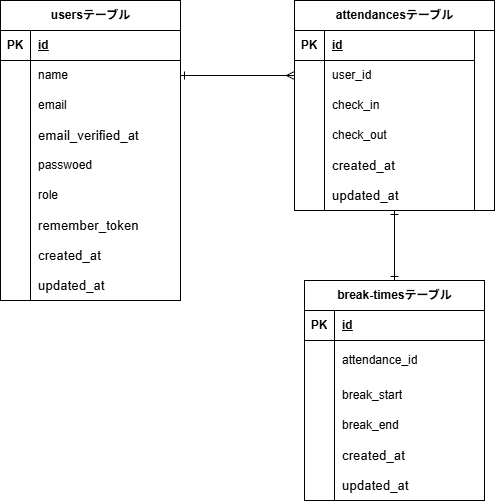

The diagram above was exported from draw.io. Its source (the exported page's mxGraphModel, read from the mxfile embedded in the PNG):
<mxGraphModel dx="606" dy="513" grid="1" gridSize="10" guides="1" tooltips="1" connect="1" arrows="1" fold="1" page="1" pageScale="1" pageWidth="827" pageHeight="1169" math="0" shadow="0">
  <root>
    <mxCell id="0" />
    <mxCell id="1" parent="0" />
    <mxCell id="2" value="usersテーブル" style="shape=table;startSize=30;container=1;collapsible=1;childLayout=tableLayout;fixedRows=1;rowLines=0;fontStyle=1;align=center;resizeLast=1;html=1;" parent="1" vertex="1">
      <mxGeometry x="30" y="60" width="180" height="300" as="geometry" />
    </mxCell>
    <mxCell id="3" value="" style="shape=tableRow;horizontal=0;startSize=0;swimlaneHead=0;swimlaneBody=0;fillColor=none;collapsible=0;dropTarget=0;points=[[0,0.5],[1,0.5]];portConstraint=eastwest;top=0;left=0;right=0;bottom=1;" parent="2" vertex="1">
      <mxGeometry y="30" width="180" height="30" as="geometry" />
    </mxCell>
    <mxCell id="4" value="PK" style="shape=partialRectangle;connectable=0;fillColor=none;top=0;left=0;bottom=0;right=0;fontStyle=1;overflow=hidden;whiteSpace=wrap;html=1;" parent="3" vertex="1">
      <mxGeometry width="30" height="30" as="geometry">
        <mxRectangle width="30" height="30" as="alternateBounds" />
      </mxGeometry>
    </mxCell>
    <mxCell id="5" value="id" style="shape=partialRectangle;connectable=0;fillColor=none;top=0;left=0;bottom=0;right=0;align=left;spacingLeft=6;fontStyle=5;overflow=hidden;whiteSpace=wrap;html=1;" parent="3" vertex="1">
      <mxGeometry x="30" width="150" height="30" as="geometry">
        <mxRectangle width="150" height="30" as="alternateBounds" />
      </mxGeometry>
    </mxCell>
    <mxCell id="6" value="" style="shape=tableRow;horizontal=0;startSize=0;swimlaneHead=0;swimlaneBody=0;fillColor=none;collapsible=0;dropTarget=0;points=[[0,0.5],[1,0.5]];portConstraint=eastwest;top=0;left=0;right=0;bottom=0;" parent="2" vertex="1">
      <mxGeometry y="60" width="180" height="30" as="geometry" />
    </mxCell>
    <mxCell id="7" value="" style="shape=partialRectangle;connectable=0;fillColor=none;top=0;left=0;bottom=0;right=0;editable=1;overflow=hidden;whiteSpace=wrap;html=1;" parent="6" vertex="1">
      <mxGeometry width="30" height="30" as="geometry">
        <mxRectangle width="30" height="30" as="alternateBounds" />
      </mxGeometry>
    </mxCell>
    <mxCell id="8" value="name" style="shape=partialRectangle;connectable=0;fillColor=none;top=0;left=0;bottom=0;right=0;align=left;spacingLeft=6;overflow=hidden;whiteSpace=wrap;html=1;" parent="6" vertex="1">
      <mxGeometry x="30" width="150" height="30" as="geometry">
        <mxRectangle width="150" height="30" as="alternateBounds" />
      </mxGeometry>
    </mxCell>
    <mxCell id="9" value="" style="shape=tableRow;horizontal=0;startSize=0;swimlaneHead=0;swimlaneBody=0;fillColor=none;collapsible=0;dropTarget=0;points=[[0,0.5],[1,0.5]];portConstraint=eastwest;top=0;left=0;right=0;bottom=0;" parent="2" vertex="1">
      <mxGeometry y="90" width="180" height="30" as="geometry" />
    </mxCell>
    <mxCell id="10" value="" style="shape=partialRectangle;connectable=0;fillColor=none;top=0;left=0;bottom=0;right=0;editable=1;overflow=hidden;whiteSpace=wrap;html=1;" parent="9" vertex="1">
      <mxGeometry width="30" height="30" as="geometry">
        <mxRectangle width="30" height="30" as="alternateBounds" />
      </mxGeometry>
    </mxCell>
    <mxCell id="11" value="email" style="shape=partialRectangle;connectable=0;fillColor=none;top=0;left=0;bottom=0;right=0;align=left;spacingLeft=6;overflow=hidden;whiteSpace=wrap;html=1;" parent="9" vertex="1">
      <mxGeometry x="30" width="150" height="30" as="geometry">
        <mxRectangle width="150" height="30" as="alternateBounds" />
      </mxGeometry>
    </mxCell>
    <mxCell id="12" value="" style="shape=tableRow;horizontal=0;startSize=0;swimlaneHead=0;swimlaneBody=0;fillColor=none;collapsible=0;dropTarget=0;points=[[0,0.5],[1,0.5]];portConstraint=eastwest;top=0;left=0;right=0;bottom=0;" parent="2" vertex="1">
      <mxGeometry y="120" width="180" height="30" as="geometry" />
    </mxCell>
    <mxCell id="13" value="" style="shape=partialRectangle;connectable=0;fillColor=none;top=0;left=0;bottom=0;right=0;editable=1;overflow=hidden;whiteSpace=wrap;html=1;" parent="12" vertex="1">
      <mxGeometry width="30" height="30" as="geometry">
        <mxRectangle width="30" height="30" as="alternateBounds" />
      </mxGeometry>
    </mxCell>
    <mxCell id="14" value="&lt;span style=&quot;color: rgb(0, 0, 0); font-family: Arial; font-size: 13.3333px;&quot;&gt;email_verified_at&lt;/span&gt;" style="shape=partialRectangle;connectable=0;fillColor=none;top=0;left=0;bottom=0;right=0;align=left;spacingLeft=6;overflow=hidden;whiteSpace=wrap;html=1;" parent="12" vertex="1">
      <mxGeometry x="30" width="150" height="30" as="geometry">
        <mxRectangle width="150" height="30" as="alternateBounds" />
      </mxGeometry>
    </mxCell>
    <mxCell id="64" value="" style="shape=tableRow;horizontal=0;startSize=0;swimlaneHead=0;swimlaneBody=0;fillColor=none;collapsible=0;dropTarget=0;points=[[0,0.5],[1,0.5]];portConstraint=eastwest;top=0;left=0;right=0;bottom=0;" vertex="1" parent="2">
      <mxGeometry y="150" width="180" height="30" as="geometry" />
    </mxCell>
    <mxCell id="65" value="" style="shape=partialRectangle;connectable=0;fillColor=none;top=0;left=0;bottom=0;right=0;editable=1;overflow=hidden;whiteSpace=wrap;html=1;" vertex="1" parent="64">
      <mxGeometry width="30" height="30" as="geometry">
        <mxRectangle width="30" height="30" as="alternateBounds" />
      </mxGeometry>
    </mxCell>
    <mxCell id="66" value="&lt;span style=&quot;color: rgb(0, 0, 0);&quot;&gt;passwoed&lt;/span&gt;" style="shape=partialRectangle;connectable=0;fillColor=none;top=0;left=0;bottom=0;right=0;align=left;spacingLeft=6;overflow=hidden;whiteSpace=wrap;html=1;" vertex="1" parent="64">
      <mxGeometry x="30" width="150" height="30" as="geometry">
        <mxRectangle width="150" height="30" as="alternateBounds" />
      </mxGeometry>
    </mxCell>
    <mxCell id="67" value="" style="shape=tableRow;horizontal=0;startSize=0;swimlaneHead=0;swimlaneBody=0;fillColor=none;collapsible=0;dropTarget=0;points=[[0,0.5],[1,0.5]];portConstraint=eastwest;top=0;left=0;right=0;bottom=0;" vertex="1" parent="2">
      <mxGeometry y="180" width="180" height="30" as="geometry" />
    </mxCell>
    <mxCell id="68" value="" style="shape=partialRectangle;connectable=0;fillColor=none;top=0;left=0;bottom=0;right=0;editable=1;overflow=hidden;whiteSpace=wrap;html=1;" vertex="1" parent="67">
      <mxGeometry width="30" height="30" as="geometry">
        <mxRectangle width="30" height="30" as="alternateBounds" />
      </mxGeometry>
    </mxCell>
    <mxCell id="69" value="role" style="shape=partialRectangle;connectable=0;fillColor=none;top=0;left=0;bottom=0;right=0;align=left;spacingLeft=6;overflow=hidden;whiteSpace=wrap;html=1;" vertex="1" parent="67">
      <mxGeometry x="30" width="150" height="30" as="geometry">
        <mxRectangle width="150" height="30" as="alternateBounds" />
      </mxGeometry>
    </mxCell>
    <mxCell id="70" value="" style="shape=tableRow;horizontal=0;startSize=0;swimlaneHead=0;swimlaneBody=0;fillColor=none;collapsible=0;dropTarget=0;points=[[0,0.5],[1,0.5]];portConstraint=eastwest;top=0;left=0;right=0;bottom=0;" vertex="1" parent="2">
      <mxGeometry y="210" width="180" height="30" as="geometry" />
    </mxCell>
    <mxCell id="71" value="" style="shape=partialRectangle;connectable=0;fillColor=none;top=0;left=0;bottom=0;right=0;editable=1;overflow=hidden;whiteSpace=wrap;html=1;" vertex="1" parent="70">
      <mxGeometry width="30" height="30" as="geometry">
        <mxRectangle width="30" height="30" as="alternateBounds" />
      </mxGeometry>
    </mxCell>
    <mxCell id="72" value="&lt;span style=&quot;color: rgb(0, 0, 0); font-family: Arial; font-size: 13.3333px;&quot;&gt;remember_token&lt;/span&gt;" style="shape=partialRectangle;connectable=0;fillColor=none;top=0;left=0;bottom=0;right=0;align=left;spacingLeft=6;overflow=hidden;whiteSpace=wrap;html=1;" vertex="1" parent="70">
      <mxGeometry x="30" width="150" height="30" as="geometry">
        <mxRectangle width="150" height="30" as="alternateBounds" />
      </mxGeometry>
    </mxCell>
    <mxCell id="91" value="" style="shape=tableRow;horizontal=0;startSize=0;swimlaneHead=0;swimlaneBody=0;fillColor=none;collapsible=0;dropTarget=0;points=[[0,0.5],[1,0.5]];portConstraint=eastwest;top=0;left=0;right=0;bottom=0;" vertex="1" parent="2">
      <mxGeometry y="240" width="180" height="30" as="geometry" />
    </mxCell>
    <mxCell id="92" value="" style="shape=partialRectangle;connectable=0;fillColor=none;top=0;left=0;bottom=0;right=0;editable=1;overflow=hidden;whiteSpace=wrap;html=1;" vertex="1" parent="91">
      <mxGeometry width="30" height="30" as="geometry">
        <mxRectangle width="30" height="30" as="alternateBounds" />
      </mxGeometry>
    </mxCell>
    <mxCell id="93" value="&lt;span style=&quot;color: rgb(0, 0, 0); font-family: Arial; font-size: 13.3333px;&quot;&gt;created_at&lt;/span&gt;" style="shape=partialRectangle;connectable=0;fillColor=none;top=0;left=0;bottom=0;right=0;align=left;spacingLeft=6;overflow=hidden;whiteSpace=wrap;html=1;" vertex="1" parent="91">
      <mxGeometry x="30" width="150" height="30" as="geometry">
        <mxRectangle width="150" height="30" as="alternateBounds" />
      </mxGeometry>
    </mxCell>
    <mxCell id="101" value="" style="shape=tableRow;horizontal=0;startSize=0;swimlaneHead=0;swimlaneBody=0;fillColor=none;collapsible=0;dropTarget=0;points=[[0,0.5],[1,0.5]];portConstraint=eastwest;top=0;left=0;right=0;bottom=0;" vertex="1" parent="2">
      <mxGeometry y="270" width="180" height="30" as="geometry" />
    </mxCell>
    <mxCell id="102" value="" style="shape=partialRectangle;connectable=0;fillColor=none;top=0;left=0;bottom=0;right=0;editable=1;overflow=hidden;whiteSpace=wrap;html=1;" vertex="1" parent="101">
      <mxGeometry width="30" height="30" as="geometry">
        <mxRectangle width="30" height="30" as="alternateBounds" />
      </mxGeometry>
    </mxCell>
    <mxCell id="103" value="&lt;span style=&quot;color: rgb(0, 0, 0); font-family: Arial; font-size: 13.3333px;&quot;&gt;updated_at&lt;/span&gt;" style="shape=partialRectangle;connectable=0;fillColor=none;top=0;left=0;bottom=0;right=0;align=left;spacingLeft=6;overflow=hidden;whiteSpace=wrap;html=1;" vertex="1" parent="101">
      <mxGeometry x="30" width="150" height="30" as="geometry">
        <mxRectangle width="150" height="30" as="alternateBounds" />
      </mxGeometry>
    </mxCell>
    <mxCell id="89" style="edgeStyle=none;html=1;entryX=0.5;entryY=0;entryDx=0;entryDy=0;endArrow=ERone;endFill=0;startArrow=ERone;startFill=0;" edge="1" parent="1" source="32" target="45">
      <mxGeometry relative="1" as="geometry" />
    </mxCell>
    <mxCell id="32" value="attendancesテーブル" style="shape=table;startSize=30;container=1;collapsible=1;childLayout=tableLayout;fixedRows=1;rowLines=0;fontStyle=1;align=center;resizeLast=1;html=1;" parent="1" vertex="1">
      <mxGeometry x="324" y="60" width="200" height="210" as="geometry" />
    </mxCell>
    <mxCell id="33" value="" style="shape=tableRow;horizontal=0;startSize=0;swimlaneHead=0;swimlaneBody=0;fillColor=none;collapsible=0;dropTarget=0;points=[[0,0.5],[1,0.5]];portConstraint=eastwest;top=0;left=0;right=0;bottom=1;" parent="32" vertex="1">
      <mxGeometry y="30" width="180" height="30" as="geometry" />
    </mxCell>
    <mxCell id="34" value="PK" style="shape=partialRectangle;connectable=0;fillColor=none;top=0;left=0;bottom=0;right=0;fontStyle=1;overflow=hidden;whiteSpace=wrap;html=1;" parent="33" vertex="1">
      <mxGeometry width="30" height="30" as="geometry">
        <mxRectangle width="30" height="30" as="alternateBounds" />
      </mxGeometry>
    </mxCell>
    <mxCell id="35" value="id" style="shape=partialRectangle;connectable=0;fillColor=none;top=0;left=0;bottom=0;right=0;align=left;spacingLeft=6;fontStyle=5;overflow=hidden;whiteSpace=wrap;html=1;" parent="33" vertex="1">
      <mxGeometry x="30" width="150" height="30" as="geometry">
        <mxRectangle width="150" height="30" as="alternateBounds" />
      </mxGeometry>
    </mxCell>
    <mxCell id="36" value="" style="shape=tableRow;horizontal=0;startSize=0;swimlaneHead=0;swimlaneBody=0;fillColor=none;collapsible=0;dropTarget=0;points=[[0,0.5],[1,0.5]];portConstraint=eastwest;top=0;left=0;right=0;bottom=0;" parent="32" vertex="1">
      <mxGeometry y="60" width="180" height="30" as="geometry" />
    </mxCell>
    <mxCell id="37" value="" style="shape=partialRectangle;connectable=0;fillColor=none;top=0;left=0;bottom=0;right=0;editable=1;overflow=hidden;whiteSpace=wrap;html=1;" parent="36" vertex="1">
      <mxGeometry width="30" height="30" as="geometry">
        <mxRectangle width="30" height="30" as="alternateBounds" />
      </mxGeometry>
    </mxCell>
    <mxCell id="38" value="user_id" style="shape=partialRectangle;connectable=0;fillColor=none;top=0;left=0;bottom=0;right=0;align=left;spacingLeft=6;overflow=hidden;whiteSpace=wrap;html=1;" parent="36" vertex="1">
      <mxGeometry x="30" width="150" height="30" as="geometry">
        <mxRectangle width="150" height="30" as="alternateBounds" />
      </mxGeometry>
    </mxCell>
    <mxCell id="39" value="" style="shape=tableRow;horizontal=0;startSize=0;swimlaneHead=0;swimlaneBody=0;fillColor=none;collapsible=0;dropTarget=0;points=[[0,0.5],[1,0.5]];portConstraint=eastwest;top=0;left=0;right=0;bottom=0;" parent="32" vertex="1">
      <mxGeometry y="90" width="180" height="30" as="geometry" />
    </mxCell>
    <mxCell id="40" value="" style="shape=partialRectangle;connectable=0;fillColor=none;top=0;left=0;bottom=0;right=0;editable=1;overflow=hidden;whiteSpace=wrap;html=1;" parent="39" vertex="1">
      <mxGeometry width="30" height="30" as="geometry">
        <mxRectangle width="30" height="30" as="alternateBounds" />
      </mxGeometry>
    </mxCell>
    <mxCell id="41" value="check_in" style="shape=partialRectangle;connectable=0;fillColor=none;top=0;left=0;bottom=0;right=0;align=left;spacingLeft=6;overflow=hidden;whiteSpace=wrap;html=1;" parent="39" vertex="1">
      <mxGeometry x="30" width="150" height="30" as="geometry">
        <mxRectangle width="150" height="30" as="alternateBounds" />
      </mxGeometry>
    </mxCell>
    <mxCell id="42" value="" style="shape=tableRow;horizontal=0;startSize=0;swimlaneHead=0;swimlaneBody=0;fillColor=none;collapsible=0;dropTarget=0;points=[[0,0.5],[1,0.5]];portConstraint=eastwest;top=0;left=0;right=0;bottom=0;" parent="32" vertex="1">
      <mxGeometry y="120" width="180" height="30" as="geometry" />
    </mxCell>
    <mxCell id="43" value="" style="shape=partialRectangle;connectable=0;fillColor=none;top=0;left=0;bottom=0;right=0;editable=1;overflow=hidden;whiteSpace=wrap;html=1;" parent="42" vertex="1">
      <mxGeometry width="30" height="30" as="geometry">
        <mxRectangle width="30" height="30" as="alternateBounds" />
      </mxGeometry>
    </mxCell>
    <mxCell id="44" value="check_out" style="shape=partialRectangle;connectable=0;fillColor=none;top=0;left=0;bottom=0;right=0;align=left;spacingLeft=6;overflow=hidden;whiteSpace=wrap;html=1;" parent="42" vertex="1">
      <mxGeometry x="30" width="150" height="30" as="geometry">
        <mxRectangle width="150" height="30" as="alternateBounds" />
      </mxGeometry>
    </mxCell>
    <mxCell id="76" value="" style="shape=tableRow;horizontal=0;startSize=0;swimlaneHead=0;swimlaneBody=0;fillColor=none;collapsible=0;dropTarget=0;points=[[0,0.5],[1,0.5]];portConstraint=eastwest;top=0;left=0;right=0;bottom=0;" vertex="1" parent="32">
      <mxGeometry y="150" width="180" height="30" as="geometry" />
    </mxCell>
    <mxCell id="77" value="" style="shape=partialRectangle;connectable=0;fillColor=none;top=0;left=0;bottom=0;right=0;editable=1;overflow=hidden;whiteSpace=wrap;html=1;" vertex="1" parent="76">
      <mxGeometry width="30" height="30" as="geometry">
        <mxRectangle width="30" height="30" as="alternateBounds" />
      </mxGeometry>
    </mxCell>
    <mxCell id="78" value="&lt;span style=&quot;color: rgb(0, 0, 0); font-family: Arial; font-size: 13.3333px;&quot;&gt;created_at&lt;/span&gt;" style="shape=partialRectangle;connectable=0;fillColor=none;top=0;left=0;bottom=0;right=0;align=left;spacingLeft=6;overflow=hidden;whiteSpace=wrap;html=1;" vertex="1" parent="76">
      <mxGeometry x="30" width="150" height="30" as="geometry">
        <mxRectangle width="150" height="30" as="alternateBounds" />
      </mxGeometry>
    </mxCell>
    <mxCell id="79" value="" style="shape=tableRow;horizontal=0;startSize=0;swimlaneHead=0;swimlaneBody=0;fillColor=none;collapsible=0;dropTarget=0;points=[[0,0.5],[1,0.5]];portConstraint=eastwest;top=0;left=0;right=0;bottom=0;" vertex="1" parent="32">
      <mxGeometry y="180" width="180" height="30" as="geometry" />
    </mxCell>
    <mxCell id="80" value="" style="shape=partialRectangle;connectable=0;fillColor=none;top=0;left=0;bottom=0;right=0;editable=1;overflow=hidden;whiteSpace=wrap;html=1;" vertex="1" parent="79">
      <mxGeometry width="30" height="30" as="geometry">
        <mxRectangle width="30" height="30" as="alternateBounds" />
      </mxGeometry>
    </mxCell>
    <mxCell id="81" value="&lt;span style=&quot;color: rgb(0, 0, 0); font-family: Arial; font-size: 13.3333px;&quot;&gt;updated_at&lt;/span&gt;" style="shape=partialRectangle;connectable=0;fillColor=none;top=0;left=0;bottom=0;right=0;align=left;spacingLeft=6;overflow=hidden;whiteSpace=wrap;html=1;" vertex="1" parent="79">
      <mxGeometry x="30" width="150" height="30" as="geometry">
        <mxRectangle width="150" height="30" as="alternateBounds" />
      </mxGeometry>
    </mxCell>
    <mxCell id="99" value="" style="whiteSpace=wrap;html=1;startSize=30;fontStyle=1;" vertex="1" parent="79">
      <mxGeometry x="180" height="30" as="geometry">
        <mxRectangle height="30" as="alternateBounds" />
      </mxGeometry>
    </mxCell>
    <mxCell id="45" value="break-timesテーブル" style="shape=table;startSize=30;container=1;collapsible=1;childLayout=tableLayout;fixedRows=1;rowLines=0;fontStyle=1;align=center;resizeLast=1;html=1;" parent="1" vertex="1">
      <mxGeometry x="334" y="340" width="180" height="220" as="geometry" />
    </mxCell>
    <mxCell id="46" value="" style="shape=tableRow;horizontal=0;startSize=0;swimlaneHead=0;swimlaneBody=0;fillColor=none;collapsible=0;dropTarget=0;points=[[0,0.5],[1,0.5]];portConstraint=eastwest;top=0;left=0;right=0;bottom=1;" parent="45" vertex="1">
      <mxGeometry y="30" width="180" height="30" as="geometry" />
    </mxCell>
    <mxCell id="47" value="PK" style="shape=partialRectangle;connectable=0;fillColor=none;top=0;left=0;bottom=0;right=0;fontStyle=1;overflow=hidden;whiteSpace=wrap;html=1;" parent="46" vertex="1">
      <mxGeometry width="30" height="30" as="geometry">
        <mxRectangle width="30" height="30" as="alternateBounds" />
      </mxGeometry>
    </mxCell>
    <mxCell id="48" value="id" style="shape=partialRectangle;connectable=0;fillColor=none;top=0;left=0;bottom=0;right=0;align=left;spacingLeft=6;fontStyle=5;overflow=hidden;whiteSpace=wrap;html=1;" parent="46" vertex="1">
      <mxGeometry x="30" width="150" height="30" as="geometry">
        <mxRectangle width="150" height="30" as="alternateBounds" />
      </mxGeometry>
    </mxCell>
    <mxCell id="49" value="" style="shape=tableRow;horizontal=0;startSize=0;swimlaneHead=0;swimlaneBody=0;fillColor=none;collapsible=0;dropTarget=0;points=[[0,0.5],[1,0.5]];portConstraint=eastwest;top=0;left=0;right=0;bottom=0;" parent="45" vertex="1">
      <mxGeometry y="60" width="180" height="40" as="geometry" />
    </mxCell>
    <mxCell id="50" value="" style="shape=partialRectangle;connectable=0;fillColor=none;top=0;left=0;bottom=0;right=0;editable=1;overflow=hidden;whiteSpace=wrap;html=1;" parent="49" vertex="1">
      <mxGeometry width="30" height="40" as="geometry">
        <mxRectangle width="30" height="40" as="alternateBounds" />
      </mxGeometry>
    </mxCell>
    <mxCell id="51" value="attendance_id" style="shape=partialRectangle;connectable=0;fillColor=none;top=0;left=0;bottom=0;right=0;align=left;spacingLeft=6;overflow=hidden;whiteSpace=wrap;html=1;" parent="49" vertex="1">
      <mxGeometry x="30" width="150" height="40" as="geometry">
        <mxRectangle width="150" height="40" as="alternateBounds" />
      </mxGeometry>
    </mxCell>
    <mxCell id="52" value="" style="shape=tableRow;horizontal=0;startSize=0;swimlaneHead=0;swimlaneBody=0;fillColor=none;collapsible=0;dropTarget=0;points=[[0,0.5],[1,0.5]];portConstraint=eastwest;top=0;left=0;right=0;bottom=0;" parent="45" vertex="1">
      <mxGeometry y="100" width="180" height="30" as="geometry" />
    </mxCell>
    <mxCell id="53" value="" style="shape=partialRectangle;connectable=0;fillColor=none;top=0;left=0;bottom=0;right=0;editable=1;overflow=hidden;whiteSpace=wrap;html=1;" parent="52" vertex="1">
      <mxGeometry width="30" height="30" as="geometry">
        <mxRectangle width="30" height="30" as="alternateBounds" />
      </mxGeometry>
    </mxCell>
    <mxCell id="54" value="break_start" style="shape=partialRectangle;connectable=0;fillColor=none;top=0;left=0;bottom=0;right=0;align=left;spacingLeft=6;overflow=hidden;whiteSpace=wrap;html=1;" parent="52" vertex="1">
      <mxGeometry x="30" width="150" height="30" as="geometry">
        <mxRectangle width="150" height="30" as="alternateBounds" />
      </mxGeometry>
    </mxCell>
    <mxCell id="55" value="" style="shape=tableRow;horizontal=0;startSize=0;swimlaneHead=0;swimlaneBody=0;fillColor=none;collapsible=0;dropTarget=0;points=[[0,0.5],[1,0.5]];portConstraint=eastwest;top=0;left=0;right=0;bottom=0;" parent="45" vertex="1">
      <mxGeometry y="130" width="180" height="30" as="geometry" />
    </mxCell>
    <mxCell id="56" value="" style="shape=partialRectangle;connectable=0;fillColor=none;top=0;left=0;bottom=0;right=0;editable=1;overflow=hidden;whiteSpace=wrap;html=1;" parent="55" vertex="1">
      <mxGeometry width="30" height="30" as="geometry">
        <mxRectangle width="30" height="30" as="alternateBounds" />
      </mxGeometry>
    </mxCell>
    <mxCell id="57" value="break_end" style="shape=partialRectangle;connectable=0;fillColor=none;top=0;left=0;bottom=0;right=0;align=left;spacingLeft=6;overflow=hidden;whiteSpace=wrap;html=1;" parent="55" vertex="1">
      <mxGeometry x="30" width="150" height="30" as="geometry">
        <mxRectangle width="150" height="30" as="alternateBounds" />
      </mxGeometry>
    </mxCell>
    <mxCell id="82" value="" style="shape=tableRow;horizontal=0;startSize=0;swimlaneHead=0;swimlaneBody=0;fillColor=none;collapsible=0;dropTarget=0;points=[[0,0.5],[1,0.5]];portConstraint=eastwest;top=0;left=0;right=0;bottom=0;" vertex="1" parent="45">
      <mxGeometry y="160" width="180" height="30" as="geometry" />
    </mxCell>
    <mxCell id="83" value="" style="shape=partialRectangle;connectable=0;fillColor=none;top=0;left=0;bottom=0;right=0;editable=1;overflow=hidden;whiteSpace=wrap;html=1;" vertex="1" parent="82">
      <mxGeometry width="30" height="30" as="geometry">
        <mxRectangle width="30" height="30" as="alternateBounds" />
      </mxGeometry>
    </mxCell>
    <mxCell id="84" value="&lt;span style=&quot;color: rgb(0, 0, 0); font-family: Arial; font-size: 13.3333px;&quot;&gt;created_at&lt;/span&gt;" style="shape=partialRectangle;connectable=0;fillColor=none;top=0;left=0;bottom=0;right=0;align=left;spacingLeft=6;overflow=hidden;whiteSpace=wrap;html=1;" vertex="1" parent="82">
      <mxGeometry x="30" width="150" height="30" as="geometry">
        <mxRectangle width="150" height="30" as="alternateBounds" />
      </mxGeometry>
    </mxCell>
    <mxCell id="85" value="" style="shape=tableRow;horizontal=0;startSize=0;swimlaneHead=0;swimlaneBody=0;fillColor=none;collapsible=0;dropTarget=0;points=[[0,0.5],[1,0.5]];portConstraint=eastwest;top=0;left=0;right=0;bottom=0;" vertex="1" parent="45">
      <mxGeometry y="190" width="180" height="30" as="geometry" />
    </mxCell>
    <mxCell id="86" value="" style="shape=partialRectangle;connectable=0;fillColor=none;top=0;left=0;bottom=0;right=0;editable=1;overflow=hidden;whiteSpace=wrap;html=1;" vertex="1" parent="85">
      <mxGeometry width="30" height="30" as="geometry">
        <mxRectangle width="30" height="30" as="alternateBounds" />
      </mxGeometry>
    </mxCell>
    <mxCell id="87" value="&lt;span style=&quot;color: rgb(0, 0, 0); font-family: Arial; font-size: 13.3333px;&quot;&gt;updated_at&lt;/span&gt;" style="shape=partialRectangle;connectable=0;fillColor=none;top=0;left=0;bottom=0;right=0;align=left;spacingLeft=6;overflow=hidden;whiteSpace=wrap;html=1;" vertex="1" parent="85">
      <mxGeometry x="30" width="150" height="30" as="geometry">
        <mxRectangle width="150" height="30" as="alternateBounds" />
      </mxGeometry>
    </mxCell>
    <mxCell id="88" style="edgeStyle=none;html=1;exitX=1;exitY=0.5;exitDx=0;exitDy=0;entryX=0;entryY=0.5;entryDx=0;entryDy=0;endArrow=ERmany;endFill=0;startArrow=ERone;startFill=0;" edge="1" parent="1" source="6" target="36">
      <mxGeometry relative="1" as="geometry" />
    </mxCell>
  </root>
</mxGraphModel>